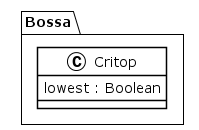

The diagram above was rendered by PlantUML. Its source (embedded in the PNG):
@startuml
!theme plain
package Bossa {
class Critop {
	 lowest : Boolean
}
}
@enduml